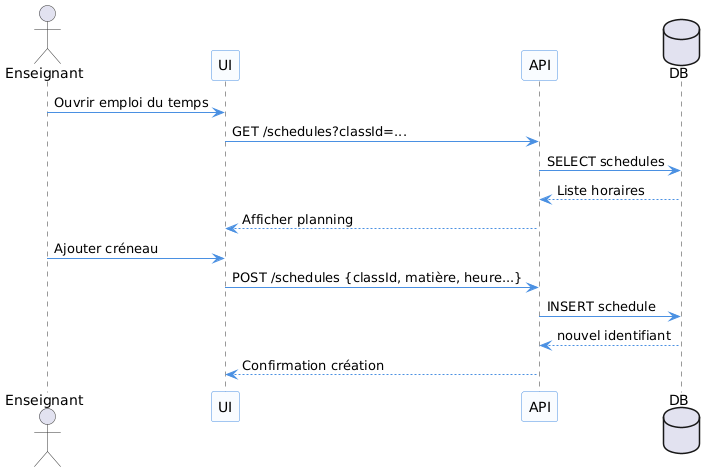

The diagram above was rendered by PlantUML. Its source (embedded in the PNG):
@startuml
' Style uniforme pour tous les diagrammes
skinparam monochrome false
skinparam sequence {
  ArrowColor #4A90E2
  LifeLineBorderColor #333
  LifeLineBackgroundColor #EDF5FF
  ParticipantBackgroundColor #F9FCFF
  ParticipantBorderColor #4A90E2
  ActorBorderColor #333
  FontName Arial
  FontSize 12
}

actor Enseignant
participant UI
participant API
database DB

Enseignant -> UI : Ouvrir emploi du temps
UI -> API : GET /schedules?classId=...
API -> DB : SELECT schedules
DB --> API : Liste horaires
API --> UI : Afficher planning

Enseignant -> UI : Ajouter créneau
UI -> API : POST /schedules {classId, matière, heure...}
API -> DB : INSERT schedule
DB --> API : nouvel identifiant
API --> UI : Confirmation création
@enduml